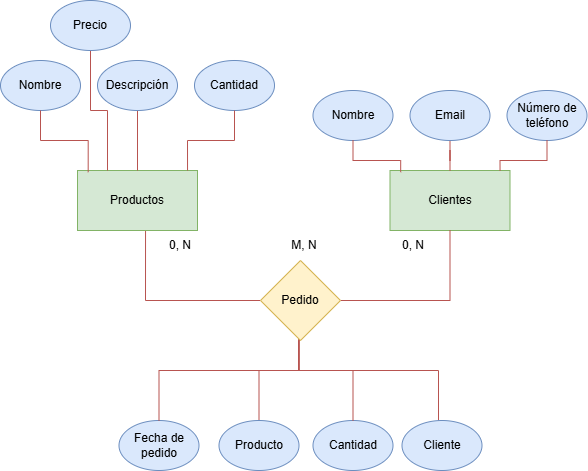

The diagram above was exported from draw.io. Its source (the exported page's mxGraphModel, read from the mxfile embedded in the PNG):
<mxGraphModel dx="746" dy="433" grid="1" gridSize="10" guides="1" tooltips="1" connect="1" arrows="1" fold="1" page="1" pageScale="1" pageWidth="827" pageHeight="1169" background="#FFFFFF" math="0" shadow="0">
  <root>
    <mxCell id="0" />
    <mxCell id="1" parent="0" />
    <mxCell id="aXrm9M7t7L0dvtJOlRcS-1" value="Productos" style="rounded=0;whiteSpace=wrap;html=1;fillColor=#d5e8d4;strokeColor=#82b366;" vertex="1" parent="1">
      <mxGeometry x="217" y="220" width="120" height="60" as="geometry" />
    </mxCell>
    <mxCell id="aXrm9M7t7L0dvtJOlRcS-13" value="" style="edgeStyle=orthogonalEdgeStyle;rounded=0;orthogonalLoop=1;jettySize=auto;html=1;endArrow=none;endFill=0;fillColor=#f8cecc;strokeColor=#b85450;" edge="1" parent="1" source="aXrm9M7t7L0dvtJOlRcS-2" target="aXrm9M7t7L0dvtJOlRcS-1">
      <mxGeometry relative="1" as="geometry" />
    </mxCell>
    <mxCell id="aXrm9M7t7L0dvtJOlRcS-2" value="Descripción" style="ellipse;whiteSpace=wrap;html=1;fillColor=#dae8fc;strokeColor=#6c8ebf;" vertex="1" parent="1">
      <mxGeometry x="237" y="110" width="80" height="50" as="geometry" />
    </mxCell>
    <mxCell id="aXrm9M7t7L0dvtJOlRcS-12" style="edgeStyle=orthogonalEdgeStyle;rounded=0;orthogonalLoop=1;jettySize=auto;html=1;entryX=0.25;entryY=0;entryDx=0;entryDy=0;endArrow=none;endFill=0;fillColor=#f8cecc;strokeColor=#b85450;" edge="1" parent="1" source="aXrm9M7t7L0dvtJOlRcS-8" target="aXrm9M7t7L0dvtJOlRcS-1">
      <mxGeometry relative="1" as="geometry" />
    </mxCell>
    <mxCell id="aXrm9M7t7L0dvtJOlRcS-8" value="Precio" style="ellipse;whiteSpace=wrap;html=1;fillColor=#dae8fc;strokeColor=#6c8ebf;" vertex="1" parent="1">
      <mxGeometry x="190" y="50" width="80" height="50" as="geometry" />
    </mxCell>
    <mxCell id="aXrm9M7t7L0dvtJOlRcS-9" value="Cantidad" style="ellipse;whiteSpace=wrap;html=1;fillColor=#dae8fc;strokeColor=#6c8ebf;" vertex="1" parent="1">
      <mxGeometry x="334" y="110" width="80" height="50" as="geometry" />
    </mxCell>
    <mxCell id="aXrm9M7t7L0dvtJOlRcS-10" value="Nombre" style="ellipse;whiteSpace=wrap;html=1;fillColor=#dae8fc;strokeColor=#6c8ebf;" vertex="1" parent="1">
      <mxGeometry x="140" y="110" width="80" height="50" as="geometry" />
    </mxCell>
    <mxCell id="aXrm9M7t7L0dvtJOlRcS-11" style="edgeStyle=orthogonalEdgeStyle;rounded=0;orthogonalLoop=1;jettySize=auto;html=1;entryX=0.089;entryY=0.028;entryDx=0;entryDy=0;entryPerimeter=0;endArrow=none;endFill=0;fillColor=#f8cecc;strokeColor=#b85450;" edge="1" parent="1" source="aXrm9M7t7L0dvtJOlRcS-10" target="aXrm9M7t7L0dvtJOlRcS-1">
      <mxGeometry relative="1" as="geometry" />
    </mxCell>
    <mxCell id="aXrm9M7t7L0dvtJOlRcS-15" style="edgeStyle=orthogonalEdgeStyle;rounded=0;orthogonalLoop=1;jettySize=auto;html=1;entryX=0.917;entryY=0;entryDx=0;entryDy=0;entryPerimeter=0;endArrow=none;endFill=0;fillColor=#f8cecc;strokeColor=#b85450;" edge="1" parent="1" source="aXrm9M7t7L0dvtJOlRcS-9" target="aXrm9M7t7L0dvtJOlRcS-1">
      <mxGeometry relative="1" as="geometry" />
    </mxCell>
    <mxCell id="aXrm9M7t7L0dvtJOlRcS-16" value="Clientes" style="rounded=0;whiteSpace=wrap;html=1;fillColor=#d5e8d4;strokeColor=#82b366;" vertex="1" parent="1">
      <mxGeometry x="529.5" y="220" width="120" height="60" as="geometry" />
    </mxCell>
    <mxCell id="aXrm9M7t7L0dvtJOlRcS-17" value="" style="edgeStyle=orthogonalEdgeStyle;rounded=0;orthogonalLoop=1;jettySize=auto;html=1;endArrow=none;endFill=0;fillColor=#f8cecc;strokeColor=#b85450;" edge="1" parent="1" source="aXrm9M7t7L0dvtJOlRcS-18" target="aXrm9M7t7L0dvtJOlRcS-16">
      <mxGeometry relative="1" as="geometry" />
    </mxCell>
    <mxCell id="aXrm9M7t7L0dvtJOlRcS-18" value="Email" style="ellipse;whiteSpace=wrap;html=1;fillColor=#dae8fc;strokeColor=#6c8ebf;" vertex="1" parent="1">
      <mxGeometry x="549.5" y="140" width="80" height="50" as="geometry" />
    </mxCell>
    <mxCell id="aXrm9M7t7L0dvtJOlRcS-23" value="Número de teléfono" style="ellipse;whiteSpace=wrap;html=1;fillColor=#dae8fc;strokeColor=#6c8ebf;" vertex="1" parent="1">
      <mxGeometry x="646.5" y="140" width="80" height="50" as="geometry" />
    </mxCell>
    <mxCell id="aXrm9M7t7L0dvtJOlRcS-24" value="Nombre" style="ellipse;whiteSpace=wrap;html=1;fillColor=#dae8fc;strokeColor=#6c8ebf;" vertex="1" parent="1">
      <mxGeometry x="452.5" y="140" width="80" height="50" as="geometry" />
    </mxCell>
    <mxCell id="aXrm9M7t7L0dvtJOlRcS-25" style="edgeStyle=orthogonalEdgeStyle;rounded=0;orthogonalLoop=1;jettySize=auto;html=1;entryX=0.089;entryY=0.028;entryDx=0;entryDy=0;entryPerimeter=0;endArrow=none;endFill=0;fillColor=#f8cecc;strokeColor=#b85450;" edge="1" parent="1" source="aXrm9M7t7L0dvtJOlRcS-24" target="aXrm9M7t7L0dvtJOlRcS-16">
      <mxGeometry relative="1" as="geometry" />
    </mxCell>
    <mxCell id="aXrm9M7t7L0dvtJOlRcS-26" style="edgeStyle=orthogonalEdgeStyle;rounded=0;orthogonalLoop=1;jettySize=auto;html=1;entryX=0.917;entryY=0;entryDx=0;entryDy=0;entryPerimeter=0;endArrow=none;endFill=0;fillColor=#f8cecc;strokeColor=#b85450;" edge="1" parent="1" source="aXrm9M7t7L0dvtJOlRcS-23" target="aXrm9M7t7L0dvtJOlRcS-16">
      <mxGeometry relative="1" as="geometry" />
    </mxCell>
    <mxCell id="aXrm9M7t7L0dvtJOlRcS-44" style="edgeStyle=orthogonalEdgeStyle;rounded=0;orthogonalLoop=1;jettySize=auto;html=1;entryX=0.567;entryY=1.009;entryDx=0;entryDy=0;exitX=0;exitY=0.5;exitDx=0;exitDy=0;endArrow=none;endFill=0;fillColor=#f8cecc;strokeColor=#b85450;entryPerimeter=0;" edge="1" parent="1" source="aXrm9M7t7L0dvtJOlRcS-55" target="aXrm9M7t7L0dvtJOlRcS-1">
      <mxGeometry relative="1" as="geometry">
        <mxPoint x="387" y="440" as="sourcePoint" />
        <mxPoint x="277" y="390" as="targetPoint" />
      </mxGeometry>
    </mxCell>
    <mxCell id="aXrm9M7t7L0dvtJOlRcS-47" style="edgeStyle=orthogonalEdgeStyle;rounded=0;orthogonalLoop=1;jettySize=auto;html=1;endArrow=none;endFill=0;fillColor=#f8cecc;strokeColor=#b85450;exitX=1;exitY=0.5;exitDx=0;exitDy=0;entryX=0.5;entryY=1;entryDx=0;entryDy=0;" edge="1" parent="1" source="aXrm9M7t7L0dvtJOlRcS-55" target="aXrm9M7t7L0dvtJOlRcS-16">
      <mxGeometry relative="1" as="geometry">
        <mxPoint x="507" y="440.0588235294118" as="sourcePoint" />
        <mxPoint x="607.0344827586207" y="389.9655172413793" as="targetPoint" />
      </mxGeometry>
    </mxCell>
    <mxCell id="aXrm9M7t7L0dvtJOlRcS-42" style="edgeStyle=orthogonalEdgeStyle;rounded=0;orthogonalLoop=1;jettySize=auto;html=1;endArrow=none;endFill=0;fillColor=#f8cecc;strokeColor=#b85450;entryX=0.5;entryY=1;entryDx=0;entryDy=0;" edge="1" parent="1" source="aXrm9M7t7L0dvtJOlRcS-29">
      <mxGeometry relative="1" as="geometry">
        <mxPoint x="438.5" y="340" as="targetPoint" />
        <Array as="points">
          <mxPoint x="398.5" y="420" />
          <mxPoint x="438.5" y="420" />
        </Array>
      </mxGeometry>
    </mxCell>
    <mxCell id="aXrm9M7t7L0dvtJOlRcS-29" value="Producto" style="ellipse;whiteSpace=wrap;html=1;fillColor=#dae8fc;strokeColor=#6c8ebf;" vertex="1" parent="1">
      <mxGeometry x="358.5" y="470" width="80" height="50" as="geometry" />
    </mxCell>
    <mxCell id="aXrm9M7t7L0dvtJOlRcS-34" value="Cantidad" style="ellipse;whiteSpace=wrap;html=1;fillColor=#dae8fc;strokeColor=#6c8ebf;" vertex="1" parent="1">
      <mxGeometry x="452.5" y="470" width="80" height="50" as="geometry" />
    </mxCell>
    <mxCell id="aXrm9M7t7L0dvtJOlRcS-35" value="Fecha de pedido" style="ellipse;whiteSpace=wrap;html=1;fillColor=#dae8fc;strokeColor=#6c8ebf;" vertex="1" parent="1">
      <mxGeometry x="258.5" y="470" width="80" height="50" as="geometry" />
    </mxCell>
    <mxCell id="aXrm9M7t7L0dvtJOlRcS-41" style="edgeStyle=orthogonalEdgeStyle;rounded=0;orthogonalLoop=1;jettySize=auto;html=1;endArrow=none;endFill=0;fillColor=#f8cecc;strokeColor=#b85450;" edge="1" parent="1" source="aXrm9M7t7L0dvtJOlRcS-35">
      <mxGeometry relative="1" as="geometry">
        <mxPoint x="438.5" y="340" as="targetPoint" />
        <Array as="points">
          <mxPoint x="298.5" y="420" />
          <mxPoint x="438.5" y="420" />
        </Array>
      </mxGeometry>
    </mxCell>
    <mxCell id="aXrm9M7t7L0dvtJOlRcS-43" style="edgeStyle=orthogonalEdgeStyle;rounded=0;orthogonalLoop=1;jettySize=auto;html=1;entryX=0.5;entryY=1;entryDx=0;entryDy=0;endArrow=none;endFill=0;fillColor=#f8cecc;strokeColor=#b85450;" edge="1" parent="1" source="aXrm9M7t7L0dvtJOlRcS-34">
      <mxGeometry relative="1" as="geometry">
        <mxPoint x="438.5" y="340" as="targetPoint" />
        <Array as="points">
          <mxPoint x="492.5" y="420" />
          <mxPoint x="438.5" y="420" />
        </Array>
      </mxGeometry>
    </mxCell>
    <mxCell id="aXrm9M7t7L0dvtJOlRcS-49" value="0, N" style="text;html=1;align=center;verticalAlign=middle;whiteSpace=wrap;rounded=0;" vertex="1" parent="1">
      <mxGeometry x="290" y="280" width="60" height="30" as="geometry" />
    </mxCell>
    <mxCell id="aXrm9M7t7L0dvtJOlRcS-52" value="0, N" style="text;html=1;align=center;verticalAlign=middle;whiteSpace=wrap;rounded=0;" vertex="1" parent="1">
      <mxGeometry x="522.5" y="280" width="60" height="30" as="geometry" />
    </mxCell>
    <mxCell id="aXrm9M7t7L0dvtJOlRcS-54" style="edgeStyle=orthogonalEdgeStyle;rounded=0;orthogonalLoop=1;jettySize=auto;html=1;entryX=0.5;entryY=1;entryDx=0;entryDy=0;endArrow=none;endFill=0;fillColor=#f8cecc;strokeColor=#b85450;" edge="1" parent="1" source="aXrm9M7t7L0dvtJOlRcS-53" target="aXrm9M7t7L0dvtJOlRcS-55">
      <mxGeometry relative="1" as="geometry">
        <mxPoint x="438.5" y="340" as="targetPoint" />
        <Array as="points">
          <mxPoint x="578" y="420" />
          <mxPoint x="438" y="420" />
          <mxPoint x="438" y="390" />
        </Array>
      </mxGeometry>
    </mxCell>
    <mxCell id="aXrm9M7t7L0dvtJOlRcS-53" value="Cliente" style="ellipse;whiteSpace=wrap;html=1;fillColor=#dae8fc;strokeColor=#6c8ebf;" vertex="1" parent="1">
      <mxGeometry x="541.5" y="470" width="80" height="50" as="geometry" />
    </mxCell>
    <mxCell id="aXrm9M7t7L0dvtJOlRcS-55" value="Pedido" style="rhombus;whiteSpace=wrap;html=1;fillColor=#fff2cc;strokeColor=#d6b656;" vertex="1" parent="1">
      <mxGeometry x="400" y="310" width="80" height="80" as="geometry" />
    </mxCell>
    <mxCell id="aXrm9M7t7L0dvtJOlRcS-56" value="M, N" style="text;html=1;align=center;verticalAlign=middle;whiteSpace=wrap;rounded=0;" vertex="1" parent="1">
      <mxGeometry x="414" y="280" width="60" height="30" as="geometry" />
    </mxCell>
  </root>
</mxGraphModel>